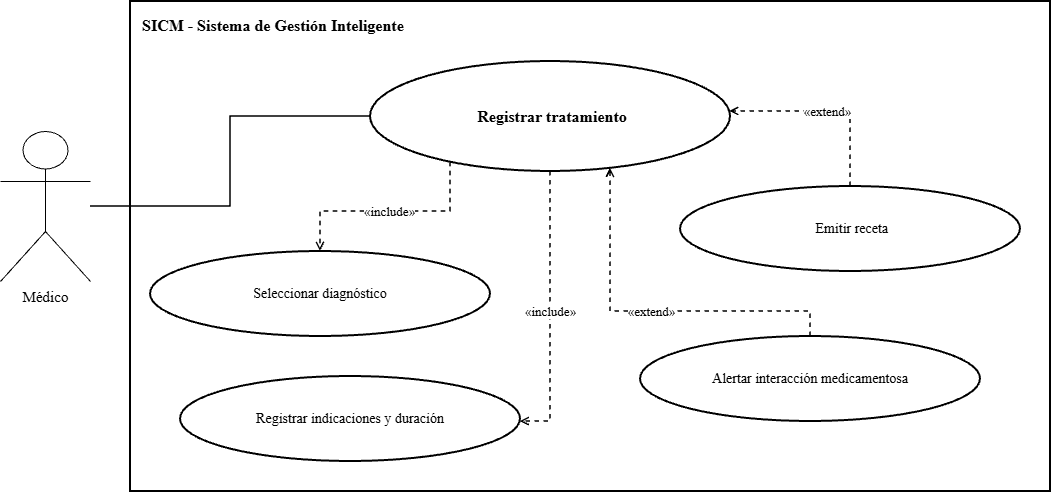

The diagram above was exported from draw.io. Its source (the exported page's mxGraphModel, read from the mxfile embedded in the PNG):
<mxGraphModel dx="1414" dy="743" grid="1" gridSize="10" guides="1" tooltips="1" connect="1" arrows="1" fold="1" page="1" pageScale="1" pageWidth="1600" pageHeight="1000" math="0" shadow="0">
  <root>
    <mxCell id="0" />
    <mxCell id="1" parent="0" />
    <mxCell id="2" parent="1" style="rounded=0;whiteSpace=wrap;html=1;fillColor=none;strokeColor=#000000;strokeWidth=2;verticalAlign=top;align=left;spacingTop=8;spacingLeft=10;fontStyle=1;fontSize=16;fontFamily=Times New Roman;" value="SICM - Sistema de Gestión Inteligente" vertex="1">
      <mxGeometry height="490" width="920" x="360" y="90" as="geometry" />
    </mxCell>
    <mxCell id="3" parent="1" style="ellipse;whiteSpace=wrap;html=1;aspect=fixed;fillColor=#ffffff;strokeColor=#000000;strokeWidth=2;fontColor=#000000;fontSize=14;fontStyle=1;fontSize=16;fontFamily=Times New Roman;" value="&amp;nbsp;Registrar tratamiento" vertex="1">
      <mxGeometry height="110" width="360" x="600" y="150" as="geometry" />
    </mxCell>
    <mxCell id="4" parent="1" style="shape=umlActor;verticalLabelPosition=bottom;verticalAlign=top;html=1;outlineConnect=0;fillColor=#ffffff;strokeColor=#000000;fontColor=#000000;fontSize=15;fontFamily=Times New Roman;" value="Médico" vertex="1">
      <mxGeometry height="150" width="90" x="230" y="220" as="geometry" />
    </mxCell>
    <mxCell id="5" edge="1" parent="1" source="4" style="edgeStyle=orthogonalEdgeStyle;rounded=0;orthogonalLoop=1;jettySize=auto;html=1;endArrow=none;strokeColor=#000000;strokeWidth=1.5;fontFamily=Times New Roman;" target="3" value="">
      <mxGeometry relative="1" as="geometry" />
    </mxCell>
    <mxCell id="6" parent="1" style="ellipse;whiteSpace=wrap;html=1;aspect=fixed;fillColor=#ffffff;strokeColor=#000000;strokeWidth=2;fontColor=#000000;fontSize=14;fontFamily=Times New Roman;" value="Seleccionar diagnóstico" vertex="1">
      <mxGeometry height="85" width="340" x="380" y="340" as="geometry" />
    </mxCell>
    <mxCell id="7" edge="1" parent="1" source="3" style="edgeStyle=orthogonalEdgeStyle;rounded=0;html=1;dashed=1;endArrow=open;endFill=0;strokeColor=#000000;strokeWidth=1.5;fontSize=13;labelBackgroundColor=#ffffff;fontFamily=Times New Roman;" target="6" value="«include»">
      <mxGeometry relative="1" as="geometry">
        <Array as="points">
          <mxPoint x="680" y="300" />
          <mxPoint x="550" y="300" />
        </Array>
      </mxGeometry>
    </mxCell>
    <mxCell id="8" parent="1" style="ellipse;whiteSpace=wrap;html=1;aspect=fixed;fillColor=#ffffff;strokeColor=#000000;strokeWidth=2;fontColor=#000000;fontSize=14;fontFamily=Times New Roman;" value="Registrar indicaciones y duración" vertex="1">
      <mxGeometry height="85" width="340" x="410" y="465" as="geometry" />
    </mxCell>
    <mxCell id="9" edge="1" parent="1" source="3" style="edgeStyle=orthogonalEdgeStyle;rounded=0;html=1;dashed=1;endArrow=open;endFill=0;strokeColor=#000000;strokeWidth=1.5;fontSize=13;labelBackgroundColor=#ffffff;fontFamily=Times New Roman;" target="8" value="«include»">
      <mxGeometry relative="1" as="geometry">
        <Array as="points">
          <mxPoint x="780" y="510" />
        </Array>
      </mxGeometry>
    </mxCell>
    <mxCell id="10" parent="1" style="ellipse;whiteSpace=wrap;html=1;aspect=fixed;fillColor=#ffffff;strokeColor=#000000;strokeWidth=2;fontColor=#000000;fontSize=14;fontFamily=Times New Roman;" value="&amp;nbsp;Emitir receta" vertex="1">
      <mxGeometry height="85" width="340" x="910" y="275" as="geometry" />
    </mxCell>
    <mxCell id="11" edge="1" parent="1" source="10" style="edgeStyle=orthogonalEdgeStyle;rounded=0;html=1;dashed=1;endArrow=open;endFill=0;strokeColor=#000000;strokeWidth=1.5;fontSize=13;labelBackgroundColor=#ffffff;fontFamily=Times New Roman;" target="3" value="«extend»">
      <mxGeometry relative="1" as="geometry">
        <Array as="points">
          <mxPoint x="1080" y="200" />
        </Array>
      </mxGeometry>
    </mxCell>
    <mxCell id="12" parent="1" style="ellipse;whiteSpace=wrap;html=1;aspect=fixed;fillColor=#ffffff;strokeColor=#000000;strokeWidth=2;fontColor=#000000;fontSize=14;fontFamily=Times New Roman;" value="Alertar interacción medicamentosa" vertex="1">
      <mxGeometry height="85" width="340" x="870" y="425" as="geometry" />
    </mxCell>
    <mxCell id="13" edge="1" parent="1" source="12" style="edgeStyle=orthogonalEdgeStyle;rounded=0;html=1;dashed=1;endArrow=open;endFill=0;strokeColor=#000000;strokeWidth=1.5;fontSize=13;labelBackgroundColor=#ffffff;fontFamily=Times New Roman;" target="3" value="«extend»">
      <mxGeometry relative="1" as="geometry">
        <Array as="points">
          <mxPoint x="1040" y="400" />
          <mxPoint x="840" y="400" />
        </Array>
      </mxGeometry>
    </mxCell>
  </root>
</mxGraphModel>